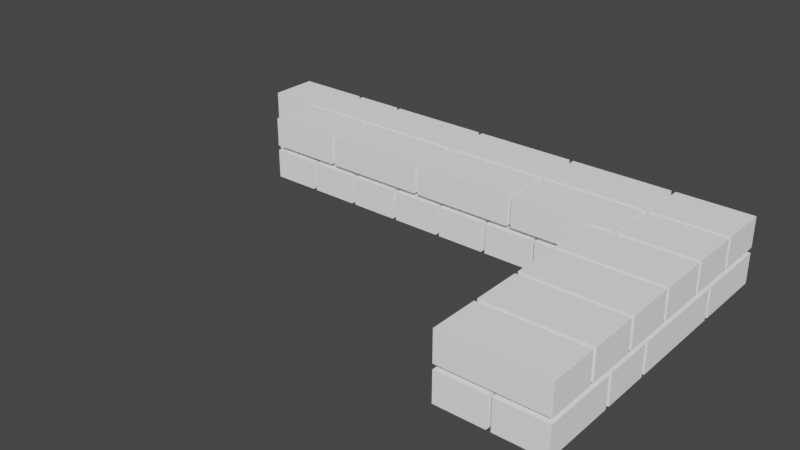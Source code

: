# Source: WallLayer2.blend  (saved by Blender 3.2.14; exported with 4.5.12 LTS)
import bpy
from mathutils import Matrix  # noqa: F401  (used for matrix-valued properties, if any)

bpy.ops.wm.read_factory_settings(use_empty=True)
scene = bpy.context.scene
scene.name = 'Scene'

# ---- collections
col_ifcproject_01 = bpy.data.collections.new('IfcProject/01'); scene.collection.children.link(col_ifcproject_01)
col_ifcbuilding_2008_04_08_mauerecke_schicht_2 = bpy.data.collections.new('IfcBuilding/2008_04_08_Mauerecke Schicht 2'); col_ifcproject_01.children.link(col_ifcbuilding_2008_04_08_mauerecke_schicht_2)
col_views = bpy.data.collections.new('Views'); col_ifcproject_01.children.link(col_views)
col_types = bpy.data.collections.new('Types'); col_ifcproject_01.children.link(col_types)
col_ifcopeningelements = bpy.data.collections.new('IfcOpeningElements'); col_ifcproject_01.children.link(col_ifcopeningelements)
col_structuralitems = bpy.data.collections.new('StructuralItems'); col_ifcproject_01.children.link(col_structuralitems)
col_members = bpy.data.collections.new('Members'); col_structuralitems.children.link(col_members)
col_connections = bpy.data.collections.new('Connections'); col_structuralitems.children.link(col_connections)

# ---- materials (node trees are filled in below, after node groups)
mat_1170 = bpy.data.materials.new('1170')
mat_1170.use_transparent_shadow = False
mat_1170.diffuse_color = (1.0, 1.0, 1.0, 1.0)
mat_378 = bpy.data.materials.new('378')
mat_378.use_transparent_shadow = False
mat_378.diffuse_color = (1.0, 1.0, 1.0, 1.0)
mat_226 = bpy.data.materials.new('226')
mat_226.use_transparent_shadow = False
mat_226.diffuse_color = (1.0, 1.0, 1.0, 1.0)
mat_306 = bpy.data.materials.new('306')
mat_306.use_transparent_shadow = False
mat_306.diffuse_color = (1.0, 1.0, 1.0, 1.0)
mat_522 = bpy.data.materials.new('522')
mat_522.use_transparent_shadow = False
mat_522.diffuse_color = (1.0, 1.0, 1.0, 1.0)
mat_666 = bpy.data.materials.new('666')
mat_666.use_transparent_shadow = False
mat_666.diffuse_color = (1.0, 1.0, 1.0, 1.0)
mat_594 = bpy.data.materials.new('594')
mat_594.use_transparent_shadow = False
mat_594.diffuse_color = (1.0, 1.0, 1.0, 1.0)
mat_810 = bpy.data.materials.new('810')
mat_810.use_transparent_shadow = False
mat_810.diffuse_color = (1.0, 1.0, 1.0, 1.0)
mat_738 = bpy.data.materials.new('738')
mat_738.use_transparent_shadow = False
mat_738.diffuse_color = (1.0, 1.0, 1.0, 1.0)
mat_1026 = bpy.data.materials.new('1026')
mat_1026.use_transparent_shadow = False
mat_1026.diffuse_color = (1.0, 1.0, 1.0, 1.0)
mat_1098 = bpy.data.materials.new('1098')
mat_1098.use_transparent_shadow = False
mat_1098.diffuse_color = (1.0, 1.0, 1.0, 1.0)
mat_954 = bpy.data.materials.new('954')
mat_954.use_transparent_shadow = False
mat_954.diffuse_color = (1.0, 1.0, 1.0, 1.0)
mat_1314 = bpy.data.materials.new('1314')
mat_1314.use_transparent_shadow = False
mat_1314.diffuse_color = (1.0, 1.0, 1.0, 1.0)
mat_1242 = bpy.data.materials.new('1242')
mat_1242.use_transparent_shadow = False
mat_1242.diffuse_color = (1.0, 1.0, 1.0, 1.0)
mat_1386 = bpy.data.materials.new('1386')
mat_1386.use_transparent_shadow = False
mat_1386.diffuse_color = (1.0, 1.0, 1.0, 1.0)
mat_1458 = bpy.data.materials.new('1458')
mat_1458.use_transparent_shadow = False
mat_1458.diffuse_color = (1.0, 1.0, 1.0, 1.0)
mat_2178 = bpy.data.materials.new('2178')
mat_2178.use_transparent_shadow = False
mat_2178.diffuse_color = (1.0, 1.0, 1.0, 1.0)
mat_450 = bpy.data.materials.new('450')
mat_450.use_transparent_shadow = False
mat_450.diffuse_color = (1.0, 1.0, 1.0, 1.0)
mat_1530 = bpy.data.materials.new('1530')
mat_1530.use_transparent_shadow = False
mat_1530.diffuse_color = (1.0, 1.0, 1.0, 1.0)
mat_1674 = bpy.data.materials.new('1674')
mat_1674.use_transparent_shadow = False
mat_1674.diffuse_color = (1.0, 1.0, 1.0, 1.0)
mat_1602 = bpy.data.materials.new('1602')
mat_1602.use_transparent_shadow = False
mat_1602.diffuse_color = (1.0, 1.0, 1.0, 1.0)
mat_1818 = bpy.data.materials.new('1818')
mat_1818.use_transparent_shadow = False
mat_1818.diffuse_color = (1.0, 1.0, 1.0, 1.0)
mat_1746 = bpy.data.materials.new('1746')
mat_1746.use_transparent_shadow = False
mat_1746.diffuse_color = (1.0, 1.0, 1.0, 1.0)
mat_882 = bpy.data.materials.new('882')
mat_882.use_transparent_shadow = False
mat_882.diffuse_color = (1.0, 1.0, 1.0, 1.0)
mat_2106 = bpy.data.materials.new('2106')
mat_2106.use_transparent_shadow = False
mat_2106.diffuse_color = (1.0, 1.0, 1.0, 1.0)
mat_1890 = bpy.data.materials.new('1890')
mat_1890.use_transparent_shadow = False
mat_1890.diffuse_color = (1.0, 1.0, 1.0, 1.0)
mat_1962 = bpy.data.materials.new('1962')
mat_1962.use_transparent_shadow = False
mat_1962.diffuse_color = (1.0, 1.0, 1.0, 1.0)
mat_2034 = bpy.data.materials.new('2034')
mat_2034.use_transparent_shadow = False
mat_2034.diffuse_color = (1.0, 1.0, 1.0, 1.0)
mat_2250 = bpy.data.materials.new('2250')
mat_2250.use_transparent_shadow = False
mat_2250.diffuse_color = (1.0, 1.0, 1.0, 1.0)
mat_2322 = bpy.data.materials.new('2322')
mat_2322.use_transparent_shadow = False
mat_2322.diffuse_color = (1.0, 1.0, 1.0, 1.0)

# ---- material node trees

# ---- world
world_world = bpy.data.worlds.new('World'); scene.world = world_world
world_world.use_nodes = True; world_world.node_tree.nodes.clear()
_N = world_world.node_tree.nodes; _L = world_world.node_tree.links
n0 = _N.new('ShaderNodeOutputWorld'); n0.name = 'World Output'; n0.location = (300, 300)
n1 = _N.new('ShaderNodeBackground'); n1.name = 'Background'; n1.location = (10, 300)
n1.inputs[0].default_value = (0.05088, 0.05088, 0.05088, 1.0)
_L.new(n1.outputs[0], n0.inputs[0])
n0.is_active_output = True
world_world.color = (0.05088, 0.05088, 0.05088)
world_world.use_sun_shadow = False
world_world.sun_shadow_jitter_overblur = 0.0

# ---- meshes
me_233_1117 = bpy.data.meshes.new('233/1117')
me_233_1117.from_pydata([(0.3283, -0.33, -4.47e-08), (0.3283, -0.33, 0.071), (0.2133, -0.33, -4.47e-08), (0.2133, -0.33, 0.071), (0.3283, -0.5075, -4.47e-08), (0.3283, -0.5075, 0.071), (0.2133, -0.5075, 0.071), (0.2133, -0.5075, -4.47e-08), (0.3383, 0.045, 0.071), (0.3383, 0.045, -4.47e-08), (0.4533, 0.045, 0.071), (0.4533, 0.045, -4.47e-08), (0.4533, -0.195, -4.47e-08), (0.4533, -0.195, 0.071), (0.3383, -0.195, -4.47e-08), (0.3383, -0.195, 0.071), (0.4533, 0.2325, -4.47e-08), (0.4533, 0.2325, 0.071), (0.3383, 0.2325, -4.47e-08), (0.3383, 0.2325, 0.071), (0.4533, 0.055, 0.071), (0.4533, 0.055, -4.47e-08), (0.3383, 0.055, 0.071), (0.3383, 0.055, -4.47e-08), (0.3283, 0.2325, -4.47e-08), (0.3283, 0.2325, 0.071), (0.2133, 0.2325, -4.47e-08), (0.2133, 0.2325, 0.071), (0.3283, 0.055, 0.071), (0.3283, 0.055, -4.47e-08), (0.2133, 0.055, 0.071), (0.2133, 0.055, -4.47e-08), (0.07833, 0.2325, -4.47e-08), (0.07833, 0.2325, 0.071), (-0.03667, 0.2325, -4.47e-08), (-0.03667, 0.2325, 0.071), (0.07833, -0.0075, -4.47e-08), (0.07833, -0.0075, 0.071), (-0.03667, -0.0075, 0.071), (-0.03667, -0.0075, -4.47e-08), (-0.2867, 0.2325, 0.071), (-0.2867, 0.2325, -4.47e-08), (-0.1717, 0.2325, 0.071), (-0.1717, 0.2325, -4.47e-08), (-0.1717, -0.0075, 0.071), (-0.1717, -0.0075, -4.47e-08), (-0.2867, -0.0075, -4.47e-08), (-0.2867, -0.0075, 0.071), (-0.1617, 0.2325, 0.071), (-0.1617, 0.2325, -4.47e-08), (-0.04667, 0.2325, 0.071), (-0.04667, 0.2325, -4.47e-08), (-0.04667, -0.0075, -4.47e-08), (-0.04667, -0.0075, 0.071), (-0.1617, -0.0075, 0.071), (-0.1617, -0.0075, -4.47e-08), (-0.4217, 0.2325, -4.47e-08), (-0.4217, 0.2325, 0.071), (-0.5367, 0.2325, -4.47e-08), (-0.5367, 0.2325, 0.071), (-0.4217, -0.0075, 0.071), (-0.4217, -0.0075, -4.47e-08), (-0.5367, -0.0075, 0.071), (-0.5367, -0.0075, -4.47e-08), (-0.4117, 0.2325, 0.071), (-0.4117, 0.2325, -4.47e-08), (-0.2967, 0.2325, 0.071), (-0.2967, 0.2325, -4.47e-08), (-0.2967, -0.0075, -4.47e-08), (-0.2967, -0.0075, 0.071), (-0.4117, -0.0075, 0.071), (-0.4117, -0.0075, -4.47e-08), (0.4533, -0.32, -4.47e-08), (0.4533, -0.32, 0.071), (0.4533, -0.205, -4.47e-08), (0.4533, -0.205, 0.071), (0.2133, -0.32, 0.071), (0.2133, -0.32, -4.47e-08), (0.2133, -0.205, 0.071), (0.2133, -0.205, -4.47e-08), (0.3383, -0.33, 0.071), (0.3383, -0.33, -4.47e-08), (0.4533, -0.33, 0.071), (0.4533, -0.33, -4.47e-08), (0.4533, -0.5075, 0.071), (0.4533, -0.5075, -4.47e-08), (0.3383, -0.5075, 0.071), (0.3383, -0.5075, -4.47e-08), (0.3283, 0.045, -4.47e-08), (0.3283, 0.045, 0.071), (0.2133, 0.045, -4.47e-08), (0.2133, 0.045, 0.071), (0.3283, -0.195, 0.071), (0.3283, -0.195, -4.47e-08), (0.2133, -0.195, -4.47e-08), (0.2133, -0.195, 0.071), (0.4533, 0.2325, 0.1543), (0.4533, 0.2325, 0.0833), (0.4533, 0.1175, 0.1543), (0.4533, 0.1175, 0.0833), (0.2758, 0.1175, 0.1543), (0.2758, 0.1175, 0.0833), (0.2758, 0.2325, 0.0833), (0.2758, 0.2325, 0.1543), (-0.7867, 0.2325, 0.071), (-0.7867, 0.2325, -4.47e-08), (-0.6717, 0.2325, 0.071), (-0.6717, 0.2325, -4.47e-08), (-0.6717, 0.1175, 0.071), (-0.6717, 0.1175, -4.47e-08), (-0.7867, 0.1175, 0.071), (-0.7867, 0.1175, -4.47e-08), (0.4533, -0.0075, 0.0833), (0.4533, -0.0075, 0.1543), (0.4533, 0.1075, 0.0833), (0.4533, 0.1075, 0.1543), (0.2758, -0.0075, 0.0833), (0.2758, -0.0075, 0.1543), (0.2758, 0.1075, 0.0833), (0.2758, 0.1075, 0.1543), (0.2658, 0.2325, 0.1543), (0.2658, 0.2325, 0.0833), (0.2658, 0.1175, 0.1543), (0.2658, 0.1175, 0.0833), (0.02583, 0.1175, 0.0833), (0.02583, 0.1175, 0.1543), (0.02583, 0.2325, 0.0833), (0.02583, 0.2325, 0.1543), (0.4533, -0.1425, 0.1543), (0.4533, -0.1425, 0.0833), (0.4533, -0.2575, 0.1543), (0.4533, -0.2575, 0.0833), (0.2133, -0.2575, 0.1543), (0.2133, -0.2575, 0.0833), (0.2133, -0.1425, 0.1543), (0.2133, -0.1425, 0.0833), (0.08833, 0.2325, 0.071), (0.08833, 0.2325, -4.47e-08), (0.2033, 0.2325, 0.071), (0.2033, 0.2325, -4.47e-08), (0.2033, -0.0075, -4.47e-08), (0.2033, -0.0075, 0.071), (0.08833, -0.0075, 0.071), (0.08833, -0.0075, -4.47e-08), (0.2658, 0.1075, 0.1543), (0.2658, 0.1075, 0.0833), (0.2658, -0.0075, 0.1543), (0.2658, -0.0075, 0.0833), (0.02583, -0.0075, 0.1543), (0.02583, -0.0075, 0.0833), (0.02583, 0.1075, 0.0833), (0.02583, 0.1075, 0.1543), (0.01583, -0.0075, 0.0833), (0.01583, -0.0075, 0.1543), (0.01583, 0.1075, 0.0833), (0.01583, 0.1075, 0.1543), (-0.2242, -0.0075, 0.1543), (-0.2242, -0.0075, 0.0833), (-0.2242, 0.1075, 0.1543), (-0.2242, 0.1075, 0.0833), (0.01583, 0.2325, 0.1543), (0.01583, 0.2325, 0.0833), (0.01583, 0.1175, 0.1543), (0.01583, 0.1175, 0.0833), (-0.2242, 0.1175, 0.1543), (-0.2242, 0.1175, 0.0833), (-0.2242, 0.2325, 0.1543), (-0.2242, 0.2325, 0.0833), (-0.2342, -0.0075, 0.0833), (-0.2342, -0.0075, 0.1543), (-0.2342, 0.1075, 0.0833), (-0.2342, 0.1075, 0.1543), (-0.4742, -0.0075, 0.1543), (-0.4742, -0.0075, 0.0833), (-0.4742, 0.1075, 0.0833), (-0.4742, 0.1075, 0.1543), (-0.2342, 0.2325, 0.1543), (-0.2342, 0.2325, 0.0833), (-0.2342, 0.1175, 0.1543), (-0.2342, 0.1175, 0.0833), (-0.4742, 0.1175, 0.1543), (-0.4742, 0.1175, 0.0833), (-0.4742, 0.2325, 0.0833), (-0.4742, 0.2325, 0.1543), (-0.6617, 0.2325, 0.071), (-0.6617, 0.2325, -4.47e-08), (-0.5467, 0.2325, 0.071), (-0.5467, 0.2325, -4.47e-08), (-0.5467, -0.0075, 0.071), (-0.5467, -0.0075, -4.47e-08), (-0.6617, -0.0075, -4.47e-08), (-0.6617, -0.0075, 0.071), (0.4533, -0.1325, 0.0833), (0.4533, -0.1325, 0.1543), (0.4533, -0.0175, 0.0833), (0.4533, -0.0175, 0.1543), (0.2133, -0.1325, 0.1543), (0.2133, -0.1325, 0.0833), (0.2133, -0.0175, 0.0833), (0.2133, -0.0175, 0.1543), (-0.4842, 0.2325, 0.0833), (-0.4842, 0.2325, 0.1543), (-0.5992, 0.2325, 0.0833), (-0.5992, 0.2325, 0.1543), (-0.4842, 0.1175, 0.1543), (-0.4842, 0.1175, 0.0833), (-0.5992, 0.1175, 0.0833), (-0.5992, 0.1175, 0.1543), (-0.4842, -0.0075, 0.0833), (-0.4842, -0.0075, 0.1543), (-0.4842, 0.1075, 0.0833), (-0.4842, 0.1075, 0.1543), (-0.6617, -0.0075, 0.0833), (-0.6617, -0.0075, 0.1543), (-0.6617, 0.1075, 0.0833), (-0.6617, 0.1075, 0.1543), (-0.6092, 0.2325, 0.1543), (-0.6092, 0.2325, 0.0833), (-0.6092, 0.1175, 0.1543), (-0.6092, 0.1175, 0.0833), (-0.7867, 0.1175, 0.0833), (-0.7867, 0.1175, 0.1543), (-0.7867, 0.2325, 0.1543), (-0.7867, 0.2325, 0.0833), (0.4533, -0.2675, 0.1543), (0.4533, -0.2675, 0.0833), (0.4533, -0.3825, 0.1543), (0.4533, -0.3825, 0.0833), (0.2133, -0.3825, 0.0833), (0.2133, -0.3825, 0.1543), (0.2133, -0.2675, 0.1543), (0.2133, -0.2675, 0.0833), (0.4533, -0.5075, 0.0833), (0.4533, -0.5075, 0.1543), (0.4533, -0.3925, 0.0833), (0.4533, -0.3925, 0.1543), (0.2133, -0.5075, 0.1543), (0.2133, -0.5075, 0.0833), (0.2133, -0.3925, 0.1543), (0.2133, -0.3925, 0.0833)], [], [(6, 7, 4, 5), (4, 7, 2, 0), (2, 3, 1, 0), (6, 5, 1, 3), (3, 2, 7, 6), (0, 1, 5, 4), (12, 14, 9, 11), (10, 11, 9, 8), (15, 13, 10, 8), (8, 9, 14, 15), (11, 10, 13, 12), (12, 13, 15, 14), (22, 20, 17, 19), (20, 21, 16, 17), (18, 19, 17, 16), (23, 22, 19, 18), (21, 23, 18, 16), (22, 23, 21, 20), (30, 28, 25, 27), (28, 29, 24, 25), (26, 27, 25, 24), (31, 30, 27, 26), (29, 31, 26, 24), (30, 31, 29, 28), (38, 39, 36, 37), (36, 39, 34, 32), (34, 35, 33, 32), (38, 37, 33, 35), (35, 34, 39, 38), (32, 33, 37, 36), (40, 41, 46, 47), (47, 44, 42, 40), (45, 46, 41, 43), (44, 45, 43, 42), (45, 44, 47, 46), (42, 43, 41, 40), (52, 55, 49, 51), (50, 51, 49, 48), (54, 53, 50, 48), (48, 49, 55, 54), (51, 50, 53, 52), (54, 55, 52, 53), (62, 60, 57, 59), (60, 61, 56, 57), (58, 59, 57, 56), (59, 58, 63, 62), (61, 63, 58, 56), (62, 63, 61, 60), (68, 71, 65, 67), (66, 67, 65, 64), (70, 69, 66, 64), (64, 65, 71, 70), (67, 66, 69, 68), (70, 71, 68, 69), (78, 79, 77, 76), (72, 77, 79, 74), (74, 75, 73, 72), (76, 73, 75, 78), (79, 78, 75, 74), (76, 77, 72, 73), (85, 87, 81, 83), (86, 84, 82, 80), (84, 85, 83, 82), (87, 86, 80, 81), (86, 87, 85, 84), (82, 83, 81, 80), (93, 94, 90, 88), (92, 93, 88, 89), (90, 91, 89, 88), (95, 92, 89, 91), (94, 95, 91, 90), (93, 92, 95, 94), (100, 98, 96, 103), (98, 99, 97, 96), (99, 101, 102, 97), (100, 101, 99, 98), (102, 103, 96, 97), (101, 100, 103, 102), (109, 111, 105, 107), (110, 108, 106, 104), (108, 109, 107, 106), (111, 110, 104, 105), (110, 111, 109, 108), (106, 107, 105, 104), (116, 117, 119, 118), (112, 116, 118, 114), (114, 115, 113, 112), (117, 113, 115, 119), (118, 119, 115, 114), (112, 113, 117, 116), (125, 122, 120, 127), (122, 123, 121, 120), (123, 124, 126, 121), (123, 122, 125, 124), (126, 127, 120, 121), (124, 125, 127, 126), (132, 130, 128, 134), (130, 131, 129, 128), (131, 133, 135, 129), (132, 133, 131, 130), (128, 129, 135, 134), (134, 135, 133, 132), (140, 143, 137, 139), (138, 139, 137, 136), (142, 141, 138, 136), (143, 142, 136, 137), (139, 138, 141, 140), (142, 143, 140, 141), (148, 146, 144, 151), (146, 147, 145, 144), (147, 149, 150, 145), (148, 149, 147, 146), (144, 145, 150, 151), (149, 148, 151, 150), (158, 159, 157, 156), (152, 157, 159, 154), (154, 155, 153, 152), (156, 153, 155, 158), (155, 154, 159, 158), (156, 157, 152, 153), (164, 162, 160, 166), (162, 163, 161, 160), (163, 165, 167, 161), (164, 165, 163, 162), (160, 161, 167, 166), (166, 167, 165, 164), (173, 172, 175, 174), (168, 173, 174, 170), (170, 171, 169, 168), (172, 169, 171, 175), (171, 170, 174, 175), (172, 173, 168, 169), (180, 178, 176, 183), (178, 179, 177, 176), (179, 181, 182, 177), (180, 181, 179, 178), (182, 183, 176, 177), (181, 180, 183, 182), (184, 185, 190, 191), (191, 188, 186, 184), (189, 190, 185, 187), (188, 189, 187, 186), (189, 188, 191, 190), (186, 187, 185, 184), (197, 196, 199, 198), (192, 197, 198, 194), (194, 195, 193, 192), (196, 193, 195, 199), (195, 194, 198, 199), (196, 197, 192, 193), (205, 206, 202, 200), (204, 205, 200, 201), (202, 203, 201, 200), (207, 204, 201, 203), (203, 202, 206, 207), (205, 204, 207, 206), (212, 213, 215, 214), (208, 212, 214, 210), (210, 211, 209, 208), (213, 209, 211, 215), (211, 210, 214, 215), (208, 209, 213, 212), (221, 218, 216, 222), (218, 219, 217, 216), (219, 220, 223, 217), (219, 218, 221, 220), (216, 217, 223, 222), (222, 223, 220, 221), (229, 226, 224, 230), (226, 227, 225, 224), (227, 228, 231, 225), (227, 226, 229, 228), (224, 225, 231, 230), (230, 231, 228, 229), (238, 239, 237, 236), (232, 237, 239, 234), (234, 235, 233, 232), (236, 233, 235, 238), (239, 238, 235, 234), (236, 237, 232, 233)])
me_233_1117.polygons.foreach_set('material_index', [0, 0, 0, 0, 0, 0, 1, 1, 1, 1, 1, 1, 2, 2, 2, 2, 2, 2, 3, 3, 3, 3, 3, 3, 4, 4, 4, 4, 4, 4, 5, 5, 5, 5, 5, 5, 6, 6, 6, 6, 6, 6, 7, 7, 7, 7, 7, 7, 8, 8, 8, 8, 8, 8, 9, 9, 9, 9, 9, 9, 10, 10, 10, 10, 10, 10, 11, 11, 11, 11, 11, 11, 12, 12, 12, 12, 12, 12, 13, 13, 13, 13, 13, 13, 14, 14, 14, 14, 14, 14, 15, 15, 15, 15, 15, 15, 16, 16, 16, 16, 16, 16, 17, 17, 17, 17, 17, 17, 18, 18, 18, 18, 18, 18, 19, 19, 19, 19, 19, 19, 20, 20, 20, 20, 20, 20, 21, 21, 21, 21, 21, 21, 22, 22, 22, 22, 22, 22, 23, 23, 23, 23, 23, 23, 24, 24, 24, 24, 24, 24, 25, 25, 25, 25, 25, 25, 26, 26, 26, 26, 26, 26, 27, 27, 27, 27, 27, 27, 28, 28, 28, 28, 28, 28, 29, 29, 29, 29, 29, 29])
me_233_1117.materials.append(mat_1170)
me_233_1117.materials.append(mat_378)
me_233_1117.materials.append(mat_226)
me_233_1117.materials.append(mat_306)
me_233_1117.materials.append(mat_522)
me_233_1117.materials.append(mat_666)
me_233_1117.materials.append(mat_594)
me_233_1117.materials.append(mat_810)
me_233_1117.materials.append(mat_738)
me_233_1117.materials.append(mat_1026)
me_233_1117.materials.append(mat_1098)
me_233_1117.materials.append(mat_954)
me_233_1117.materials.append(mat_1314)
me_233_1117.materials.append(mat_1242)
me_233_1117.materials.append(mat_1386)
me_233_1117.materials.append(mat_1458)
me_233_1117.materials.append(mat_2178)
me_233_1117.materials.append(mat_450)
me_233_1117.materials.append(mat_1530)
me_233_1117.materials.append(mat_1674)
me_233_1117.materials.append(mat_1602)
me_233_1117.materials.append(mat_1818)
me_233_1117.materials.append(mat_1746)
me_233_1117.materials.append(mat_882)
me_233_1117.materials.append(mat_2106)
me_233_1117.materials.append(mat_1890)
me_233_1117.materials.append(mat_1962)
me_233_1117.materials.append(mat_2034)
me_233_1117.materials.append(mat_2250)
me_233_1117.materials.append(mat_2322)
me_233_1117.update()

# ---- objects
ob_ifcproject_01 = bpy.data.objects.new('IfcProject/01', None)
ob_ifcbuildingelementproxy_none_010 = bpy.data.objects.new('IfcBuildingElementProxy/None.010', me_233_1117)
ob_ifcbuilding_2008_04_08_mauerecke_schicht_2 = bpy.data.objects.new('IfcBuilding/2008_04_08_Mauerecke Schicht 2', None)

# ---- transforms, parenting, visibility, modifiers, constraints
ob_ifcproject_01.location = (0.0, 0.0, 0.0)
ob_ifcbuildingelementproxy_none_010.location = (0.01269, -0.00831, 0.0)
ob_ifcbuilding_2008_04_08_mauerecke_schicht_2.location = (0.0, 0.0, 0.0)

# ---- collection membership
col_ifcproject_01.objects.link(ob_ifcproject_01)
col_ifcbuilding_2008_04_08_mauerecke_schicht_2.objects.link(ob_ifcbuildingelementproxy_none_010)
col_ifcbuilding_2008_04_08_mauerecke_schicht_2.objects.link(ob_ifcbuilding_2008_04_08_mauerecke_schicht_2)

# ---- scene / render settings (as saved in the file)
scene.frame_start = 1; scene.frame_end = 250; scene.frame_set(1)
scene.render.engine = 'BLENDER_EEVEE_NEXT'
scene.cycles.sampling_pattern = 'TABULATED_SOBOL'
scene.cycles.use_light_tree = False
scene.view_settings.view_transform = 'Filmic'
bpy.context.view_layer.update()

# ---- added for rendering (the .blend has no active camera and no usable light): camera, sun
cam_auto = bpy.data.cameras.new('AutoCamera')
cam_auto.lens = 50.0
cam_auto.sensor_width = 36.0
cam_auto.clip_end = 1000.0
ob_auto_camera = bpy.data.objects.new('AutoCamera', cam_auto)
scene.collection.objects.link(ob_auto_camera)
ob_auto_camera.location = (1.18967, -1.75819, 1.15207)
ob_auto_camera.rotation_euler = (1.09748, -7.21219e-08, 0.694738)
scene.camera = ob_auto_camera
light_auto_sun = bpy.data.lights.new('AutoSun', 'SUN')
light_auto_sun.energy = 3.0
light_auto_sun.angle = 0.0523599
ob_auto_sun = bpy.data.objects.new('AutoSun', light_auto_sun)
scene.collection.objects.link(ob_auto_sun)
ob_auto_sun.rotation_euler = (0.872665, 0.174533, 0.523599)
bpy.context.view_layer.update()
